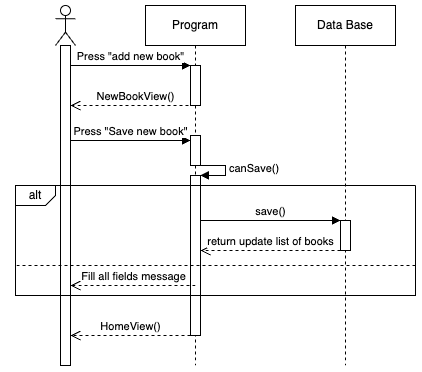

The diagram above was exported from draw.io. Its source (the exported page's mxGraphModel, read from the mxfile embedded in the PNG):
<mxGraphModel dx="733" dy="491" grid="1" gridSize="10" guides="1" tooltips="1" connect="1" arrows="1" fold="1" page="1" pageScale="1" pageWidth="827" pageHeight="1169" math="0" shadow="0">
  <root>
    <mxCell id="0" />
    <mxCell id="1" parent="0" />
    <mxCell id="m1T62z7DBakKnVSiXn5R-1" value="Program" style="shape=umlLifeline;perimeter=lifelinePerimeter;whiteSpace=wrap;html=1;container=1;dropTarget=0;collapsible=0;recursiveResize=0;outlineConnect=0;portConstraint=eastwest;newEdgeStyle={&quot;curved&quot;:0,&quot;rounded&quot;:0};" parent="1" vertex="1">
      <mxGeometry x="250" y="500" width="100" height="360" as="geometry" />
    </mxCell>
    <mxCell id="m1T62z7DBakKnVSiXn5R-18" value="canSave()" style="html=1;align=left;spacingLeft=2;endArrow=block;rounded=0;edgeStyle=orthogonalEdgeStyle;curved=0;rounded=0;entryX=0.975;entryY=-0.006;entryDx=0;entryDy=0;entryPerimeter=0;" parent="m1T62z7DBakKnVSiXn5R-1" target="50HTaocBL8byHcVRw7gK-12" edge="1">
      <mxGeometry x="0.0021" relative="1" as="geometry">
        <mxPoint x="50" y="160" as="sourcePoint" />
        <Array as="points">
          <mxPoint x="80" y="160" />
          <mxPoint x="80" y="170" />
          <mxPoint x="55" y="170" />
        </Array>
        <mxPoint as="offset" />
        <mxPoint x="55" y="190" as="targetPoint" />
      </mxGeometry>
    </mxCell>
    <mxCell id="m1T62z7DBakKnVSiXn5R-13" value="" style="html=1;points=[[0,0,0,0,5],[0,1,0,0,-5],[1,0,0,0,5],[1,1,0,0,-5]];perimeter=orthogonalPerimeter;outlineConnect=0;targetShapes=umlLifeline;portConstraint=eastwest;newEdgeStyle={&quot;curved&quot;:0,&quot;rounded&quot;:0};" parent="m1T62z7DBakKnVSiXn5R-1" vertex="1">
      <mxGeometry x="45" y="130" width="10" height="30" as="geometry" />
    </mxCell>
    <mxCell id="50HTaocBL8byHcVRw7gK-12" value="" style="html=1;points=[[0,0,0,0,5],[0,1,0,0,-5],[1,0,0,0,5],[1,1,0,0,-5]];perimeter=orthogonalPerimeter;outlineConnect=0;targetShapes=umlLifeline;portConstraint=eastwest;newEdgeStyle={&quot;curved&quot;:0,&quot;rounded&quot;:0};" vertex="1" parent="m1T62z7DBakKnVSiXn5R-1">
      <mxGeometry x="45" y="170" width="10" height="160" as="geometry" />
    </mxCell>
    <mxCell id="m1T62z7DBakKnVSiXn5R-2" value="" style="shape=umlLifeline;perimeter=lifelinePerimeter;whiteSpace=wrap;html=1;container=1;dropTarget=0;collapsible=0;recursiveResize=0;outlineConnect=0;portConstraint=eastwest;newEdgeStyle={&quot;curved&quot;:0,&quot;rounded&quot;:0};participant=umlActor;" parent="1" vertex="1">
      <mxGeometry x="160" y="500" width="20" height="360" as="geometry" />
    </mxCell>
    <mxCell id="50HTaocBL8byHcVRw7gK-2" value="" style="html=1;points=[[0,0,0,0,5],[0,1,0,0,-5],[1,0,0,0,5],[1,1,0,0,-5]];perimeter=orthogonalPerimeter;outlineConnect=0;targetShapes=umlLifeline;portConstraint=eastwest;newEdgeStyle={&quot;curved&quot;:0,&quot;rounded&quot;:0};" vertex="1" parent="m1T62z7DBakKnVSiXn5R-2">
      <mxGeometry x="5" y="40" width="10" height="320" as="geometry" />
    </mxCell>
    <mxCell id="m1T62z7DBakKnVSiXn5R-3" value="Data Base" style="shape=umlLifeline;perimeter=lifelinePerimeter;whiteSpace=wrap;html=1;container=1;dropTarget=0;collapsible=0;recursiveResize=0;outlineConnect=0;portConstraint=eastwest;newEdgeStyle={&quot;curved&quot;:0,&quot;rounded&quot;:0};" parent="1" vertex="1">
      <mxGeometry x="400" y="500" width="100" height="360" as="geometry" />
    </mxCell>
    <mxCell id="m1T62z7DBakKnVSiXn5R-6" value="" style="html=1;points=[[0,0,0,0,5],[0,1,0,0,-5],[1,0,0,0,5],[1,1,0,0,-5]];perimeter=orthogonalPerimeter;outlineConnect=0;targetShapes=umlLifeline;portConstraint=eastwest;newEdgeStyle={&quot;curved&quot;:0,&quot;rounded&quot;:0};" parent="1" vertex="1">
      <mxGeometry x="295" y="560" width="10" height="40" as="geometry" />
    </mxCell>
    <mxCell id="m1T62z7DBakKnVSiXn5R-9" value="Press &quot;add new book&quot;" style="html=1;verticalAlign=bottom;endArrow=block;curved=0;rounded=0;" parent="1" edge="1" source="50HTaocBL8byHcVRw7gK-2">
      <mxGeometry x="0.004" width="80" relative="1" as="geometry">
        <mxPoint x="180" y="560" as="sourcePoint" />
        <mxPoint x="295" y="560" as="targetPoint" />
        <mxPoint as="offset" />
      </mxGeometry>
    </mxCell>
    <mxCell id="m1T62z7DBakKnVSiXn5R-12" value="NewBookView()" style="html=1;verticalAlign=bottom;endArrow=open;dashed=1;endSize=8;curved=0;rounded=0;" parent="1" target="50HTaocBL8byHcVRw7gK-2" edge="1">
      <mxGeometry relative="1" as="geometry">
        <mxPoint x="305" y="600" as="sourcePoint" />
        <mxPoint x="180" y="600" as="targetPoint" />
      </mxGeometry>
    </mxCell>
    <mxCell id="m1T62z7DBakKnVSiXn5R-14" value="Press &quot;Save new book&quot;" style="html=1;verticalAlign=bottom;endArrow=block;curved=0;rounded=0;entryX=0;entryY=0;entryDx=0;entryDy=5;" parent="1" target="m1T62z7DBakKnVSiXn5R-13" edge="1" source="50HTaocBL8byHcVRw7gK-2">
      <mxGeometry relative="1" as="geometry">
        <mxPoint x="190" y="635" as="sourcePoint" />
      </mxGeometry>
    </mxCell>
    <mxCell id="m1T62z7DBakKnVSiXn5R-29" value="HomeView()" style="html=1;verticalAlign=bottom;endArrow=open;dashed=1;endSize=8;curved=0;rounded=0;" parent="1" edge="1">
      <mxGeometry relative="1" as="geometry">
        <mxPoint x="175" y="830" as="targetPoint" />
        <mxPoint x="295" y="830" as="sourcePoint" />
      </mxGeometry>
    </mxCell>
    <mxCell id="50HTaocBL8byHcVRw7gK-5" value="" style="swimlane;startSize=0;" vertex="1" parent="1">
      <mxGeometry x="120" y="680" width="400" height="110" as="geometry" />
    </mxCell>
    <mxCell id="m1T62z7DBakKnVSiXn5R-26" value="Fill all fields message" style="html=1;verticalAlign=bottom;endArrow=open;dashed=1;endSize=8;curved=0;rounded=0;" parent="50HTaocBL8byHcVRw7gK-5" edge="1" target="50HTaocBL8byHcVRw7gK-2">
      <mxGeometry x="-0.0029" relative="1" as="geometry">
        <mxPoint x="180" y="100" as="sourcePoint" />
        <mxPoint x="60" y="100" as="targetPoint" />
        <mxPoint as="offset" />
      </mxGeometry>
    </mxCell>
    <mxCell id="50HTaocBL8byHcVRw7gK-6" value="" style="shape=card;whiteSpace=wrap;html=1;rotation=-180;size=10;" vertex="1" parent="50HTaocBL8byHcVRw7gK-5">
      <mxGeometry width="40" height="20" as="geometry" />
    </mxCell>
    <mxCell id="50HTaocBL8byHcVRw7gK-7" value="alt" style="text;html=1;align=center;verticalAlign=middle;whiteSpace=wrap;rounded=0;" vertex="1" parent="50HTaocBL8byHcVRw7gK-5">
      <mxGeometry x="-10" y="-5" width="60" height="30" as="geometry" />
    </mxCell>
    <mxCell id="50HTaocBL8byHcVRw7gK-10" value="" style="endArrow=none;dashed=1;html=1;rounded=0;exitX=1;exitY=0.5;exitDx=0;exitDy=0;entryX=0;entryY=0.5;entryDx=0;entryDy=0;" edge="1" parent="50HTaocBL8byHcVRw7gK-5">
      <mxGeometry width="50" height="50" relative="1" as="geometry">
        <mxPoint x="400" y="80" as="sourcePoint" />
        <mxPoint y="80" as="targetPoint" />
      </mxGeometry>
    </mxCell>
    <mxCell id="m1T62z7DBakKnVSiXn5R-23" value="save()" style="html=1;verticalAlign=bottom;endArrow=block;curved=0;rounded=0;entryX=0;entryY=0;entryDx=0;entryDy=5;" parent="50HTaocBL8byHcVRw7gK-5" edge="1">
      <mxGeometry relative="1" as="geometry">
        <mxPoint x="185" y="35.000000000000114" as="sourcePoint" />
        <mxPoint x="325" y="35" as="targetPoint" />
      </mxGeometry>
    </mxCell>
    <mxCell id="m1T62z7DBakKnVSiXn5R-24" value="return update list of books" style="html=1;verticalAlign=bottom;endArrow=open;dashed=1;endSize=8;curved=0;rounded=0;exitX=0;exitY=1;exitDx=0;exitDy=-5;exitPerimeter=0;" parent="50HTaocBL8byHcVRw7gK-5" edge="1">
      <mxGeometry relative="1" as="geometry">
        <mxPoint x="185" y="65" as="targetPoint" />
        <mxPoint x="325" y="65" as="sourcePoint" />
      </mxGeometry>
    </mxCell>
    <mxCell id="m1T62z7DBakKnVSiXn5R-22" value="" style="html=1;points=[[0,0,0,0,5],[0,1,0,0,-5],[1,0,0,0,5],[1,1,0,0,-5]];perimeter=orthogonalPerimeter;outlineConnect=0;targetShapes=umlLifeline;portConstraint=eastwest;newEdgeStyle={&quot;curved&quot;:0,&quot;rounded&quot;:0};" parent="50HTaocBL8byHcVRw7gK-5" vertex="1">
      <mxGeometry x="325" y="35" width="10" height="30" as="geometry" />
    </mxCell>
  </root>
</mxGraphModel>